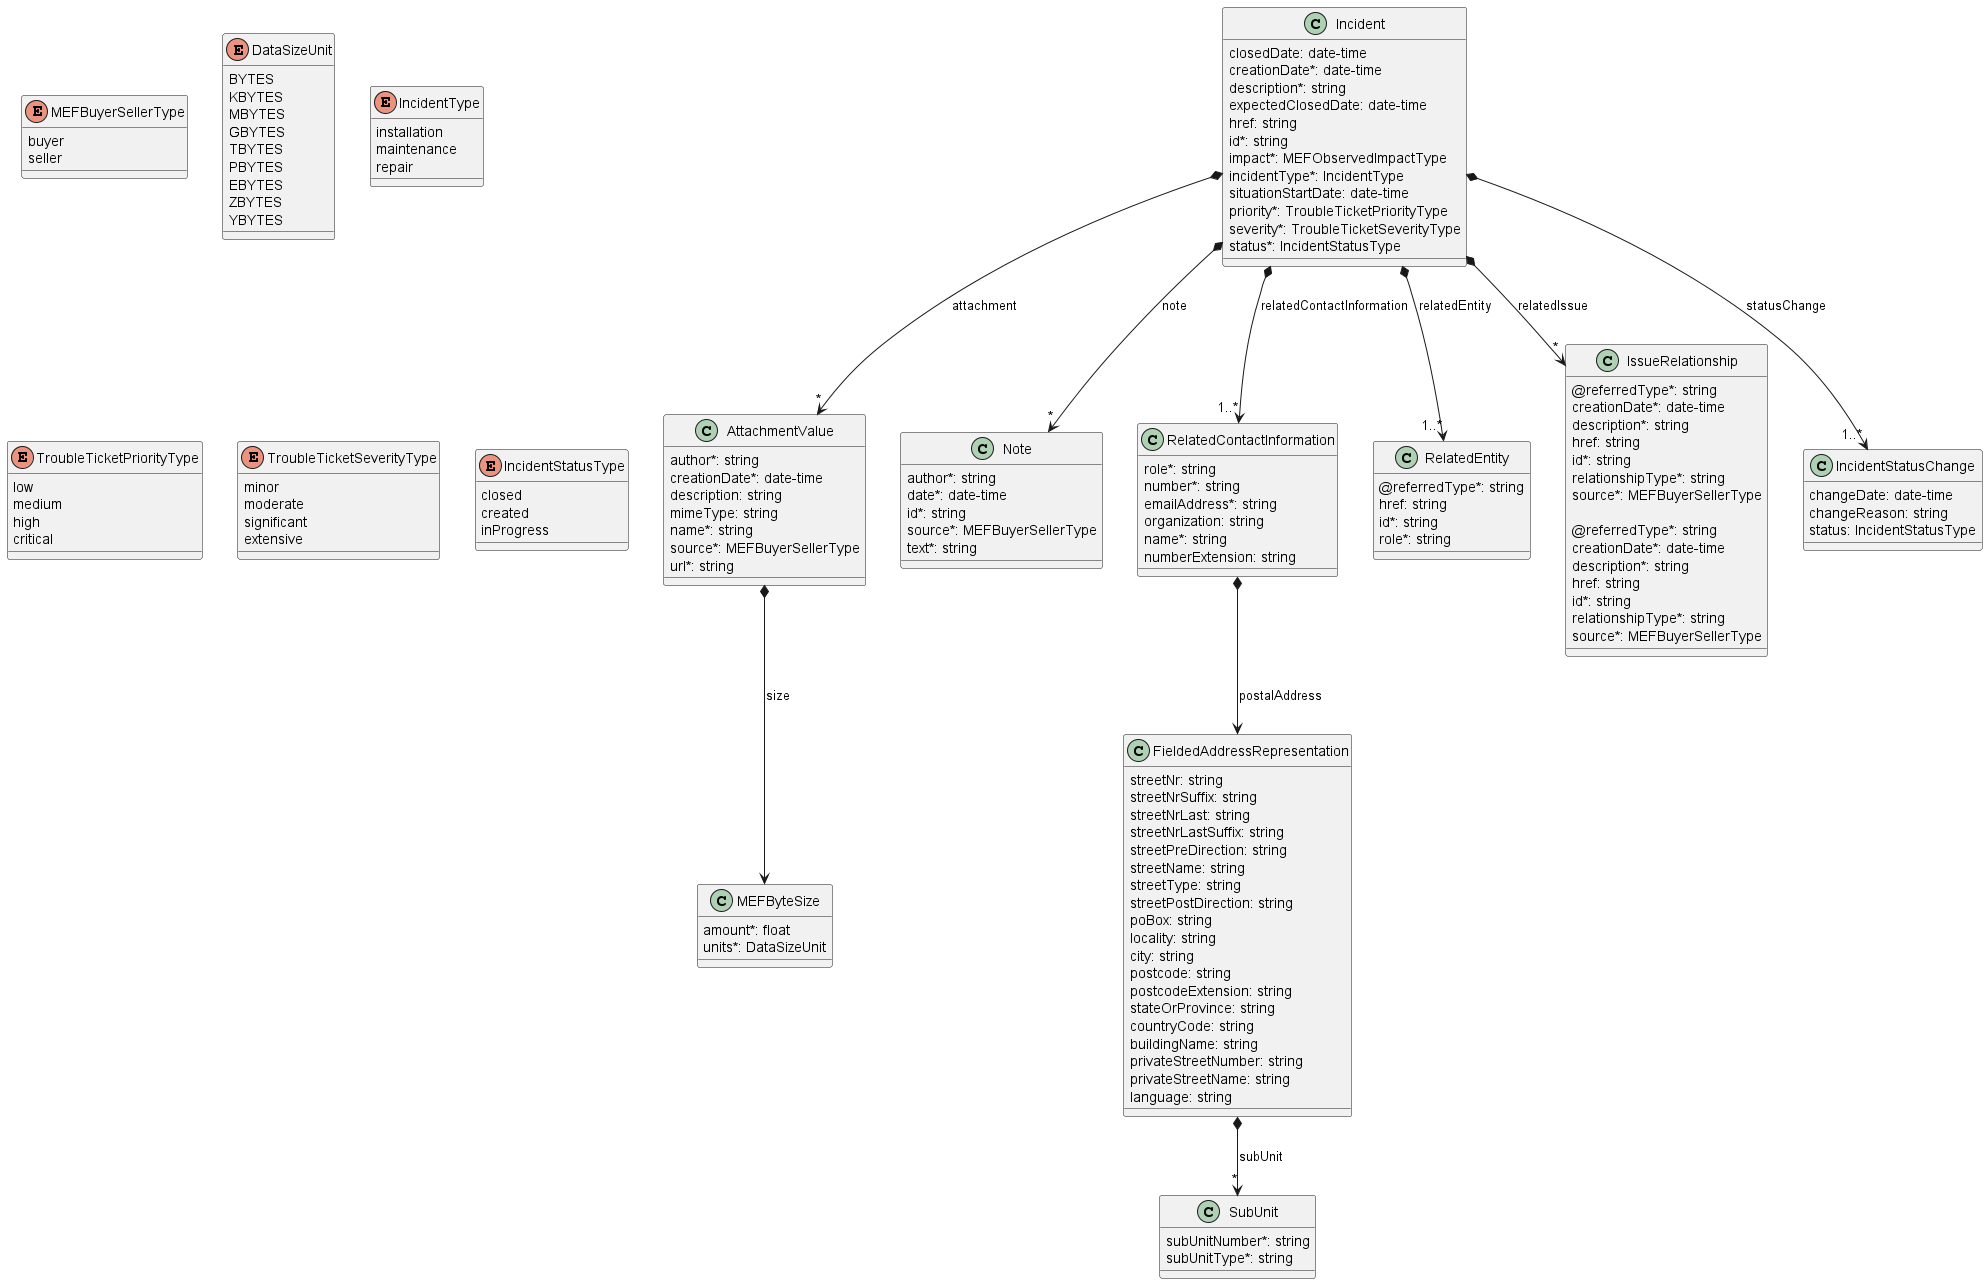

The diagram above was rendered by PlantUML. Its source (embedded in the PNG):
@startuml

class Incident {

    closedDate: date-time
    creationDate*: date-time
    description*: string
    expectedClosedDate: date-time
    href: string
    id*: string
    impact*: MEFObservedImpactType
    incidentType*: IncidentType
    situationStartDate: date-time
    priority*: TroubleTicketPriorityType
    severity*: TroubleTicketSeverityType
    status*: IncidentStatusType
}

Incident *-->"*" AttachmentValue : attachment
Incident *-->"*" Note : note
Incident *-->"1..*" RelatedContactInformation : relatedContactInformation
Incident *-->"1..*" RelatedEntity : relatedEntity
Incident *-->"*" IssueRelationship : relatedIssue
Incident *-->"1..*" IncidentStatusChange : statusChange


class IssueRelationship {

    @referredType*: string
    creationDate*: date-time
    description*: string
    href: string
    id*: string
    relationshipType*: string
    source*: MEFBuyerSellerType
}



class IncidentStatusChange {

    changeDate: date-time
    changeReason: string
    status: IncidentStatusType
}



class RelatedEntity {

    @referredType*: string
    href: string
    id*: string
    role*: string
}


class IssueRelationship {

    @referredType*: string
    creationDate*: date-time
    description*: string
    href: string
    id*: string
    relationshipType*: string
    source*: MEFBuyerSellerType
}




class AttachmentValue {

    author*: string
    creationDate*: date-time
    description: string
    mimeType: string
    name*: string
    source*: MEFBuyerSellerType
    url*: string
}


AttachmentValue *--> MEFByteSize : size

class MEFByteSize {

    amount*: float
    units*: DataSizeUnit
}

class Note {

    author*: string
    date*: date-time
    id*: string
    source*: MEFBuyerSellerType
    text*: string
}

enum MEFBuyerSellerType {

    buyer
    seller
}


enum DataSizeUnit {

    BYTES
    KBYTES
    MBYTES
    GBYTES
    TBYTES
    PBYTES
    EBYTES
    ZBYTES
    YBYTES
}

enum IncidentType {

    installation
    maintenance
    repair
}

enum TroubleTicketPriorityType {

    low
    medium
    high
    critical
}
enum TroubleTicketSeverityType {

    minor
    moderate
    significant
    extensive
}
enum IncidentStatusType {

    closed
    created
    inProgress
}

class RelatedContactInformation {

    role*: string
    number*: string
    emailAddress*: string
    organization: string
    name*: string
    numberExtension: string
}

RelatedContactInformation *--> FieldedAddressRepresentation : postalAddress



class FieldedAddressRepresentation {

    streetNr: string
    streetNrSuffix: string
    streetNrLast: string
    streetNrLastSuffix: string
    streetPreDirection: string
    streetName: string
    streetType: string
    streetPostDirection: string
    poBox: string
    locality: string
    city: string
    postcode: string
    postcodeExtension: string
    stateOrProvince: string
    countryCode: string
    buildingName: string
    privateStreetNumber: string
    privateStreetName: string
    language: string
}

FieldedAddressRepresentation *-->"*" SubUnit : subUnit



class SubUnit {

    subUnitNumber*: string
    subUnitType*: string
}


@enduml